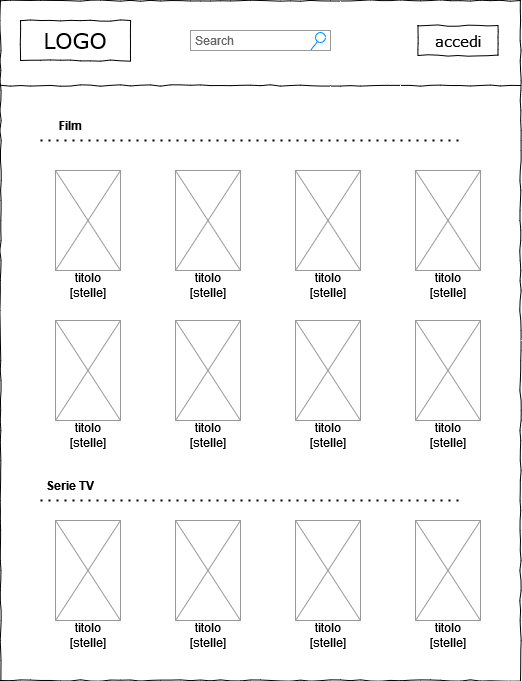

The diagram above was exported from draw.io. Its source (the exported page's mxGraphModel, read from the mxfile embedded in the PNG):
<mxGraphModel dx="1221" dy="664" grid="1" gridSize="10" guides="1" tooltips="1" connect="1" arrows="1" fold="1" page="1" pageScale="1" pageWidth="1100" pageHeight="1700" math="0" shadow="0">
  <root>
    <mxCell id="0" />
    <mxCell id="1" parent="0" />
    <mxCell id="zHqFKYWHHjKEQKmOWPsk-27" value="" style="whiteSpace=wrap;html=1;rounded=0;shadow=0;labelBackgroundColor=none;strokeColor=#000000;strokeWidth=1;fillColor=none;fontFamily=Verdana;fontSize=12;fontColor=#000000;align=center;comic=1;" vertex="1" parent="1">
      <mxGeometry x="290" y="80" width="520" height="680" as="geometry" />
    </mxCell>
    <mxCell id="zHqFKYWHHjKEQKmOWPsk-92" value="&lt;h4&gt;Serie TV&lt;/h4&gt;" style="text;html=1;strokeColor=none;fillColor=none;align=center;verticalAlign=middle;whiteSpace=wrap;rounded=0;" vertex="1" parent="1">
      <mxGeometry x="330" y="550" width="60" height="30" as="geometry" />
    </mxCell>
    <mxCell id="zHqFKYWHHjKEQKmOWPsk-93" value="" style="endArrow=none;dashed=1;html=1;dashPattern=1 3;strokeWidth=2;rounded=0;" edge="1" parent="1">
      <mxGeometry width="50" height="50" relative="1" as="geometry">
        <mxPoint x="330" y="580" as="sourcePoint" />
        <mxPoint x="750" y="580" as="targetPoint" />
      </mxGeometry>
    </mxCell>
    <mxCell id="zHqFKYWHHjKEQKmOWPsk-94" value="&lt;div&gt;titolo&lt;/div&gt;&lt;div&gt;[stelle]&lt;br&gt;&lt;/div&gt;" style="text;html=1;strokeColor=none;fillColor=none;align=center;verticalAlign=middle;whiteSpace=wrap;rounded=0;" vertex="1" parent="1">
      <mxGeometry x="347.5" y="500" width="60" height="30" as="geometry" />
    </mxCell>
    <mxCell id="zHqFKYWHHjKEQKmOWPsk-95" value="&lt;div&gt;titolo&lt;/div&gt;[stelle]" style="text;html=1;strokeColor=none;fillColor=none;align=center;verticalAlign=middle;whiteSpace=wrap;rounded=0;" vertex="1" parent="1">
      <mxGeometry x="467.5" y="500" width="60" height="30" as="geometry" />
    </mxCell>
    <mxCell id="zHqFKYWHHjKEQKmOWPsk-96" value="&lt;div&gt;titolo&lt;/div&gt;[stelle]" style="text;html=1;strokeColor=none;fillColor=none;align=center;verticalAlign=middle;whiteSpace=wrap;rounded=0;" vertex="1" parent="1">
      <mxGeometry x="587.5" y="500" width="60" height="30" as="geometry" />
    </mxCell>
    <mxCell id="zHqFKYWHHjKEQKmOWPsk-97" value="&lt;div&gt;titolo&lt;/div&gt;&lt;div&gt;[stelle]&lt;br&gt;&lt;/div&gt;" style="text;html=1;strokeColor=none;fillColor=none;align=center;verticalAlign=middle;whiteSpace=wrap;rounded=0;" vertex="1" parent="1">
      <mxGeometry x="347.5" y="700" width="60" height="30" as="geometry" />
    </mxCell>
    <mxCell id="zHqFKYWHHjKEQKmOWPsk-98" value="&lt;div&gt;titolo&lt;/div&gt;[stelle]" style="text;html=1;strokeColor=none;fillColor=none;align=center;verticalAlign=middle;whiteSpace=wrap;rounded=0;" vertex="1" parent="1">
      <mxGeometry x="467.5" y="700" width="60" height="30" as="geometry" />
    </mxCell>
    <mxCell id="zHqFKYWHHjKEQKmOWPsk-99" value="&lt;div&gt;titolo&lt;/div&gt;[stelle]" style="text;html=1;strokeColor=none;fillColor=none;align=center;verticalAlign=middle;whiteSpace=wrap;rounded=0;" vertex="1" parent="1">
      <mxGeometry x="587.5" y="700" width="60" height="30" as="geometry" />
    </mxCell>
    <mxCell id="zHqFKYWHHjKEQKmOWPsk-100" value="&lt;div&gt;titolo&lt;/div&gt;[stelle]" style="text;html=1;strokeColor=none;fillColor=none;align=center;verticalAlign=middle;whiteSpace=wrap;rounded=0;" vertex="1" parent="1">
      <mxGeometry x="707.5" y="700" width="60" height="30" as="geometry" />
    </mxCell>
    <mxCell id="zHqFKYWHHjKEQKmOWPsk-101" value="" style="verticalLabelPosition=bottom;shadow=0;dashed=0;align=center;html=1;verticalAlign=top;strokeWidth=1;shape=mxgraph.mockup.graphics.simpleIcon;strokeColor=#999999;fontSize=20;" vertex="1" parent="1">
      <mxGeometry x="345" y="600" width="65" height="100" as="geometry" />
    </mxCell>
    <mxCell id="zHqFKYWHHjKEQKmOWPsk-102" value="" style="verticalLabelPosition=bottom;shadow=0;dashed=0;align=center;html=1;verticalAlign=top;strokeWidth=1;shape=mxgraph.mockup.graphics.simpleIcon;strokeColor=#999999;fontSize=20;" vertex="1" parent="1">
      <mxGeometry x="705" y="600" width="65" height="100" as="geometry" />
    </mxCell>
    <mxCell id="zHqFKYWHHjKEQKmOWPsk-103" value="" style="verticalLabelPosition=bottom;shadow=0;dashed=0;align=center;html=1;verticalAlign=top;strokeWidth=1;shape=mxgraph.mockup.graphics.simpleIcon;strokeColor=#999999;fontSize=20;" vertex="1" parent="1">
      <mxGeometry x="585" y="600" width="65" height="100" as="geometry" />
    </mxCell>
    <mxCell id="zHqFKYWHHjKEQKmOWPsk-104" value="" style="verticalLabelPosition=bottom;shadow=0;dashed=0;align=center;html=1;verticalAlign=top;strokeWidth=1;shape=mxgraph.mockup.graphics.simpleIcon;strokeColor=#999999;fontSize=20;" vertex="1" parent="1">
      <mxGeometry x="465" y="600" width="65" height="100" as="geometry" />
    </mxCell>
    <mxCell id="zHqFKYWHHjKEQKmOWPsk-108" value="" style="endArrow=none;dashed=1;html=1;dashPattern=1 3;strokeWidth=2;rounded=0;" edge="1" parent="1">
      <mxGeometry width="50" height="50" relative="1" as="geometry">
        <mxPoint x="330" y="220" as="sourcePoint" />
        <mxPoint x="750" y="220" as="targetPoint" />
      </mxGeometry>
    </mxCell>
    <mxCell id="zHqFKYWHHjKEQKmOWPsk-109" value="&lt;h4&gt;Film&lt;/h4&gt;" style="text;html=1;strokeColor=none;fillColor=none;align=center;verticalAlign=middle;whiteSpace=wrap;rounded=0;" vertex="1" parent="1">
      <mxGeometry x="330" y="190" width="60" height="30" as="geometry" />
    </mxCell>
    <mxCell id="zHqFKYWHHjKEQKmOWPsk-110" value="" style="verticalLabelPosition=bottom;shadow=0;dashed=0;align=center;html=1;verticalAlign=top;strokeWidth=1;shape=mxgraph.mockup.graphics.simpleIcon;strokeColor=#999999;fontSize=20;" vertex="1" parent="1">
      <mxGeometry x="345" y="250" width="65" height="100" as="geometry" />
    </mxCell>
    <mxCell id="zHqFKYWHHjKEQKmOWPsk-111" value="" style="verticalLabelPosition=bottom;shadow=0;dashed=0;align=center;html=1;verticalAlign=top;strokeWidth=1;shape=mxgraph.mockup.graphics.simpleIcon;strokeColor=#999999;fontSize=20;" vertex="1" parent="1">
      <mxGeometry x="465" y="250" width="65" height="100" as="geometry" />
    </mxCell>
    <mxCell id="zHqFKYWHHjKEQKmOWPsk-112" value="" style="verticalLabelPosition=bottom;shadow=0;dashed=0;align=center;html=1;verticalAlign=top;strokeWidth=1;shape=mxgraph.mockup.graphics.simpleIcon;strokeColor=#999999;fontSize=20;" vertex="1" parent="1">
      <mxGeometry x="585" y="250" width="65" height="100" as="geometry" />
    </mxCell>
    <mxCell id="zHqFKYWHHjKEQKmOWPsk-113" value="" style="verticalLabelPosition=bottom;shadow=0;dashed=0;align=center;html=1;verticalAlign=top;strokeWidth=1;shape=mxgraph.mockup.graphics.simpleIcon;strokeColor=#999999;fontSize=20;" vertex="1" parent="1">
      <mxGeometry x="705" y="250" width="65" height="100" as="geometry" />
    </mxCell>
    <mxCell id="zHqFKYWHHjKEQKmOWPsk-114" value="&lt;div&gt;titolo&lt;/div&gt;[stelle]" style="text;html=1;strokeColor=none;fillColor=none;align=center;verticalAlign=middle;whiteSpace=wrap;rounded=0;" vertex="1" parent="1">
      <mxGeometry x="707.5" y="350" width="60" height="30" as="geometry" />
    </mxCell>
    <mxCell id="zHqFKYWHHjKEQKmOWPsk-115" value="&lt;div&gt;titolo&lt;/div&gt;[stelle]" style="text;html=1;strokeColor=none;fillColor=none;align=center;verticalAlign=middle;whiteSpace=wrap;rounded=0;" vertex="1" parent="1">
      <mxGeometry x="587.5" y="350" width="60" height="30" as="geometry" />
    </mxCell>
    <mxCell id="zHqFKYWHHjKEQKmOWPsk-116" value="&lt;div&gt;titolo&lt;/div&gt;[stelle]" style="text;html=1;strokeColor=none;fillColor=none;align=center;verticalAlign=middle;whiteSpace=wrap;rounded=0;" vertex="1" parent="1">
      <mxGeometry x="467.5" y="350" width="60" height="30" as="geometry" />
    </mxCell>
    <mxCell id="zHqFKYWHHjKEQKmOWPsk-117" value="&lt;div&gt;titolo&lt;/div&gt;&lt;div&gt;[stelle]&lt;br&gt;&lt;/div&gt;" style="text;html=1;strokeColor=none;fillColor=none;align=center;verticalAlign=middle;whiteSpace=wrap;rounded=0;" vertex="1" parent="1">
      <mxGeometry x="347.5" y="350" width="60" height="30" as="geometry" />
    </mxCell>
    <mxCell id="zHqFKYWHHjKEQKmOWPsk-118" value="" style="verticalLabelPosition=bottom;shadow=0;dashed=0;align=center;html=1;verticalAlign=top;strokeWidth=1;shape=mxgraph.mockup.graphics.simpleIcon;strokeColor=#999999;fontSize=20;" vertex="1" parent="1">
      <mxGeometry x="345" y="400" width="65" height="100" as="geometry" />
    </mxCell>
    <mxCell id="zHqFKYWHHjKEQKmOWPsk-119" value="" style="verticalLabelPosition=bottom;shadow=0;dashed=0;align=center;html=1;verticalAlign=top;strokeWidth=1;shape=mxgraph.mockup.graphics.simpleIcon;strokeColor=#999999;fontSize=20;" vertex="1" parent="1">
      <mxGeometry x="465" y="400" width="65" height="100" as="geometry" />
    </mxCell>
    <mxCell id="zHqFKYWHHjKEQKmOWPsk-120" value="" style="verticalLabelPosition=bottom;shadow=0;dashed=0;align=center;html=1;verticalAlign=top;strokeWidth=1;shape=mxgraph.mockup.graphics.simpleIcon;strokeColor=#999999;fontSize=20;" vertex="1" parent="1">
      <mxGeometry x="585" y="400" width="65" height="100" as="geometry" />
    </mxCell>
    <mxCell id="zHqFKYWHHjKEQKmOWPsk-121" value="" style="verticalLabelPosition=bottom;shadow=0;dashed=0;align=center;html=1;verticalAlign=top;strokeWidth=1;shape=mxgraph.mockup.graphics.simpleIcon;strokeColor=#999999;fontSize=20;" vertex="1" parent="1">
      <mxGeometry x="705" y="400" width="65" height="100" as="geometry" />
    </mxCell>
    <mxCell id="zHqFKYWHHjKEQKmOWPsk-122" value="&lt;div&gt;titolo&lt;/div&gt;[stelle]" style="text;html=1;strokeColor=none;fillColor=none;align=center;verticalAlign=middle;whiteSpace=wrap;rounded=0;" vertex="1" parent="1">
      <mxGeometry x="707.5" y="500" width="60" height="30" as="geometry" />
    </mxCell>
    <mxCell id="zHqFKYWHHjKEQKmOWPsk-123" value="" style="line;strokeWidth=1;html=1;rounded=0;shadow=0;labelBackgroundColor=none;fillColor=none;fontFamily=Verdana;fontSize=14;fontColor=#000000;align=center;comic=1;" vertex="1" parent="1">
      <mxGeometry x="290" y="160" width="520" height="10" as="geometry" />
    </mxCell>
    <mxCell id="zHqFKYWHHjKEQKmOWPsk-125" value="&lt;font style=&quot;font-size: 15px;&quot;&gt;accedi&lt;/font&gt;" style="whiteSpace=wrap;html=1;rounded=0;shadow=0;labelBackgroundColor=none;strokeWidth=1;fontFamily=Verdana;fontSize=15;align=center;comic=1;verticalAlign=middle;horizontal=1;" vertex="1" parent="1">
      <mxGeometry x="707.5" y="105" width="80" height="30" as="geometry" />
    </mxCell>
    <mxCell id="zHqFKYWHHjKEQKmOWPsk-126" value="&lt;font style=&quot;font-size: 22px;&quot;&gt;LOGO&lt;/font&gt;" style="whiteSpace=wrap;html=1;rounded=0;shadow=0;labelBackgroundColor=none;strokeWidth=1;fontFamily=Verdana;fontSize=22;align=center;comic=1;" vertex="1" parent="1">
      <mxGeometry x="310" y="100" width="110" height="40" as="geometry" />
    </mxCell>
    <mxCell id="zHqFKYWHHjKEQKmOWPsk-127" value="Search" style="strokeWidth=1;shadow=0;dashed=0;align=center;html=1;shape=mxgraph.mockup.forms.searchBox;strokeColor=#999999;mainText=;strokeColor2=#008cff;fontColor=#666666;fontSize=12;align=left;spacingLeft=3;rounded=0;labelBackgroundColor=none;comic=1;" vertex="1" parent="1">
      <mxGeometry x="480" y="110" width="140" height="20" as="geometry" />
    </mxCell>
  </root>
</mxGraphModel>